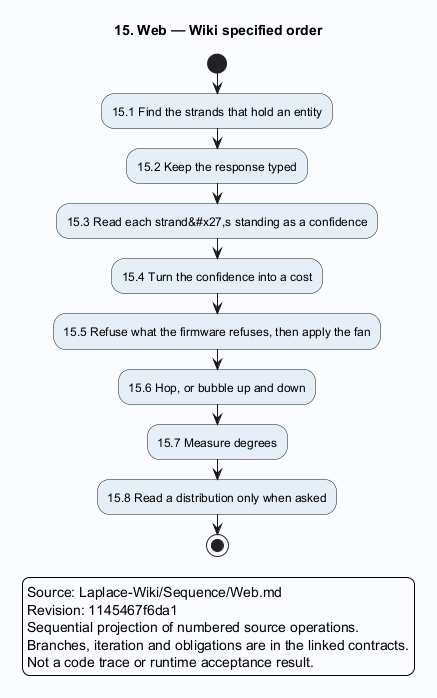

The diagram above was rendered by PlantUML. Its source (embedded in the PNG):
@startuml
skinparam backgroundColor #FAFCFF
skinparam shadowing false
skinparam defaultFontName SansSerif
skinparam activityBackgroundColor #E6EFF7
title 15. Web — Wiki specified order
start
:15.1 Find the strands that hold an entity;
:15.2 Keep the response typed;
:15.3 Read each strand&#x27,s standing as a confidence;
:15.4 Turn the confidence into a cost;
:15.5 Refuse what the firmware refuses, then apply the fan;
:15.6 Hop, or bubble up and down;
:15.7 Measure degrees;
:15.8 Read a distribution only when asked;
stop
legend
Source: Laplace-Wiki/Sequence/Web.md
Revision: 1145467f6da1
Sequential projection of numbered source operations.
Branches, iteration and obligations are in the linked contracts.
Not a code trace or runtime acceptance result.
endlegend
@enduml